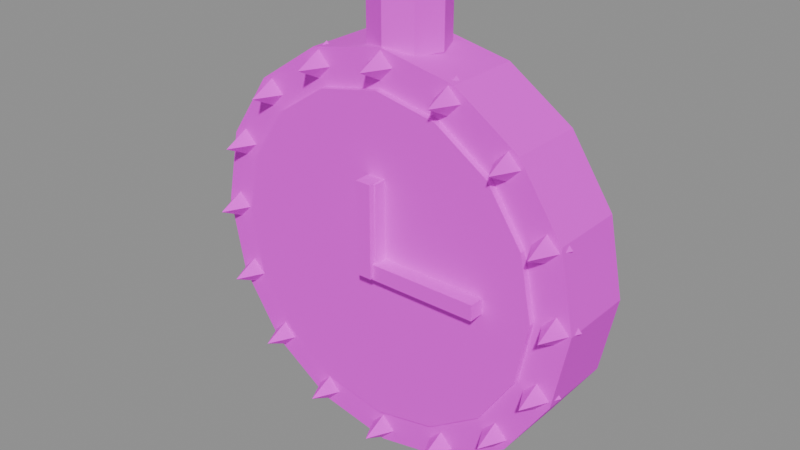 # Source: mdl_reloj_millonario.blend  (saved by Blender 5.3.31; exported with 4.5.12 LTS)
import bpy
from mathutils import Matrix  # noqa: F401  (used for matrix-valued properties, if any)

bpy.ops.wm.read_factory_settings(use_empty=True)
scene = bpy.context.scene
scene.name = 'Scene'

# ---- images (referenced by path relative to the original .blend; pixels are not part of the script)
import os
ASSET_DIR = os.environ.get("B2B_ASSET_DIR", "")  # directory of the original .blend (textures are referenced by path, not embedded)
HERE = os.path.dirname(os.path.abspath(__file__))  # packed textures are extracted next to this script under _unpacked/

def load_image(name, relpath, width, height, colorspace="sRGB"):
    """Load a texture the original file referenced (path relative to the .blend, or extracted next to this script)."""
    p = next((c for c in (os.path.join(HERE, relpath), os.path.join(ASSET_DIR, relpath)) if relpath and os.path.exists(c)), "")
    if p:
        img = bpy.data.images.load(p, check_existing=True)
        img.name = name
    else:  # same state as the original file: an image datablock whose file is absent (Cycles renders it pink)
        img = bpy.data.images.new(name, width, height)
        img.source = "FILE"
        img.filepath = "//" + (relpath or name)
    img.colorspace_settings.name = colorspace
    return img
img_tex_paleta = load_image('tex_paleta', 'tex_paleta.png', 1024, 1024, 'sRGB')

# ---- materials (node trees are filled in below, after node groups)
mat_mat_paleta = bpy.data.materials.new('mat_paleta')

# ---- material node trees
mat_mat_paleta.use_nodes = True; mat_mat_paleta.node_tree.nodes.clear()
_N = mat_mat_paleta.node_tree.nodes; _L = mat_mat_paleta.node_tree.links
n0 = _N.new('ShaderNodeBsdfPrincipled'); n0.name = 'Principled BSDF'; n0.location = (-200, 100)
n0.inputs[2].default_value = 0.8
n0.inputs[10].default_value = 0.005
n1 = _N.new('ShaderNodeOutputMaterial'); n1.name = 'Material Output'; n1.location = (200, 100)
n2 = _N.new('ShaderNodeTexImage'); n2.name = 'Image Texture'; n2.location = (0, 0)
n2.image = img_tex_paleta
n2.interpolation = 'Closest'
_L.new(n0.outputs[0], n1.inputs[0])
_L.new(n2.outputs[0], n0.inputs[0])
n1.is_active_output = True

# ---- meshes
me_cylinder = bpy.data.meshes.new('Cylinder')
me_cylinder.from_pydata([(0.0, 0.125, 1.4), (0.0, -0.125, 1.4), (0.2487, 0.125, 1.351), (0.2487, -0.125, 1.351), (0.4596, 0.125, 1.21), (0.4596, -0.125, 1.21), (0.6005, 0.125, 0.9987), (0.6005, -0.125, 0.9987), (0.65, 0.125, 0.75), (0.65, -0.125, 0.75), (0.6005, 0.125, 0.5013), (0.6005, -0.125, 0.5013), (0.4596, 0.125, 0.2904), (0.4596, -0.125, 0.2904), (0.2487, 0.125, 0.1495), (0.2487, -0.125, 0.1495), (0.0, 0.125, 0.1), (0.0, -0.125, 0.1), (-0.2487, 0.125, 0.1495), (-0.2487, -0.125, 0.1495), (-0.4596, 0.125, 0.2904), (-0.4596, -0.125, 0.2904), (-0.6005, 0.125, 0.5013), (-0.6005, -0.125, 0.5013), (-0.65, 0.125, 0.75), (-0.65, -0.125, 0.75), (-0.6005, 0.125, 0.9987), (-0.6005, -0.125, 0.9987), (-0.4596, 0.125, 1.21), (-0.4596, -0.125, 1.21), (-0.2487, 0.125, 1.351), (-0.2487, -0.125, 1.351), (0.0, 0.125, 1.283), (0.0, -0.145, 1.283), (0.204, 0.125, 1.242), (0.204, -0.145, 1.242), (0.3769, 0.125, 1.127), (0.3769, -0.145, 1.127), (0.4924, 0.125, 0.954), (0.4924, -0.145, 0.954), (0.533, 0.125, 0.75), (0.533, -0.145, 0.75), (0.4924, 0.125, 0.546), (0.4924, -0.145, 0.546), (0.3769, 0.125, 0.3731), (0.3769, -0.145, 0.3731), (0.204, 0.125, 0.2576), (0.204, -0.145, 0.2576), (0.0, 0.125, 0.217), (0.0, -0.145, 0.217), (-0.204, 0.125, 0.2576), (-0.204, -0.145, 0.2576), (-0.3769, 0.125, 0.3731), (-0.3769, -0.145, 0.3731), (-0.4924, 0.125, 0.546), (-0.4924, -0.145, 0.546), (-0.533, 0.125, 0.75), (-0.533, -0.145, 0.75), (-0.4924, 0.125, 0.954), (-0.4924, -0.145, 0.954), (-0.3769, 0.125, 1.127), (-0.3769, -0.145, 1.127), (-0.204, 0.125, 1.242), (-0.204, -0.145, 1.242), (-0.03, -0.185, 0.7337), (-0.03, -0.185, 1.026), (-0.03, -0.135, 0.7337), (-0.03, -0.135, 1.026), (0.03, -0.185, 0.7337), (0.03, -0.185, 1.026), (0.03, -0.135, 0.7337), (0.03, -0.135, 1.026), (-0.013, -0.195, 0.725), (-0.013, -0.195, 0.775), (-0.013, -0.145, 0.725), (-0.013, -0.145, 0.775), (0.377, -0.195, 0.725), (0.377, -0.195, 0.775), (0.377, -0.145, 0.725), (0.377, -0.145, 0.775), (0.6, -0.09, 0.81), (0.66, -0.09, 0.75), (0.6, -0.09, 0.69), (0.54, -0.09, 0.75), (0.6, -0.21, 0.75), (0.5543, -0.09, 1.04), (0.6143, -0.09, 0.9796), (0.5543, -0.09, 0.9196), (0.4943, -0.09, 0.9796), (0.5543, -0.21, 0.9796), (0.4243, -0.09, 1.234), (0.4843, -0.09, 1.174), (0.4243, -0.09, 1.114), (0.3643, -0.09, 1.174), (0.4243, -0.21, 1.174), (0.2296, -0.09, 1.364), (0.2896, -0.09, 1.304), (0.2296, -0.09, 1.244), (0.1696, -0.09, 1.304), (0.2296, -0.21, 1.304), (3.674e-17, -0.09, 1.41), (0.06, -0.09, 1.35), (3.674e-17, -0.09, 1.29), (-0.06, -0.09, 1.35), (3.674e-17, -0.21, 1.35), (-0.2296, -0.09, 1.364), (-0.1696, -0.09, 1.304), (-0.2296, -0.09, 1.244), (-0.2896, -0.09, 1.304), (-0.2296, -0.21, 1.304), (-0.4243, -0.09, 1.234), (-0.3643, -0.09, 1.174), (-0.4243, -0.09, 1.114), (-0.4843, -0.09, 1.174), (-0.4243, -0.21, 1.174), (-0.5543, -0.09, 1.04), (-0.4943, -0.09, 0.9796), (-0.5543, -0.09, 0.9196), (-0.6143, -0.09, 0.9796), (-0.5543, -0.21, 0.9796), (-0.6, -0.09, 0.81), (-0.54, -0.09, 0.75), (-0.6, -0.09, 0.69), (-0.66, -0.09, 0.75), (-0.6, -0.21, 0.75), (-0.5543, -0.09, 0.5804), (-0.4943, -0.09, 0.5204), (-0.5543, -0.09, 0.4604), (-0.6143, -0.09, 0.5204), (-0.5543, -0.21, 0.5204), (-0.4243, -0.09, 0.3857), (-0.3643, -0.09, 0.3257), (-0.4243, -0.09, 0.2657), (-0.4843, -0.09, 0.3257), (-0.4243, -0.21, 0.3257), (-0.2296, -0.09, 0.2557), (-0.1696, -0.09, 0.1957), (-0.2296, -0.09, 0.1357), (-0.2896, -0.09, 0.1957), (-0.2296, -0.21, 0.1957), (-1.102e-16, -0.09, 0.21), (0.06, -0.09, 0.15), (-1.102e-16, -0.09, 0.09), (-0.06, -0.09, 0.15), (-1.102e-16, -0.21, 0.15), (0.2296, -0.09, 0.2557), (0.2896, -0.09, 0.1957), (0.2296, -0.09, 0.1357), (0.1696, -0.09, 0.1957), (0.2296, -0.21, 0.1957), (0.4243, -0.09, 0.3857), (0.4843, -0.09, 0.3257), (0.4243, -0.09, 0.2657), (0.3643, -0.09, 0.3257), (0.4243, -0.21, 0.3257), (0.5543, -0.09, 0.5804), (0.6143, -0.09, 0.5204), (0.5543, -0.09, 0.4604), (0.4943, -0.09, 0.5204), (0.5543, -0.21, 0.5204), (-0.025, -0.205, 0.73), (-0.025, -0.205, 1.03), (-0.025, -0.155, 0.73), (-0.025, -0.155, 1.03), (0.025, -0.205, 0.73), (0.025, -0.205, 1.03), (0.025, -0.155, 0.73), (0.025, -0.155, 1.03), (0.0, 0.12, 1.38), (0.0, 0.12, 1.58), (0.08485, 0.08485, 1.38), (0.08485, 0.08485, 1.58), (0.12, 0.0, 1.38), (0.12, 0.0, 1.58), (0.08485, -0.08485, 1.38), (0.08485, -0.08485, 1.58), (0.0, -0.12, 1.38), (0.0, -0.12, 1.58), (-0.08485, -0.08485, 1.38), (-0.08485, -0.08485, 1.58), (-0.12, 0.0, 1.38), (-0.12, 0.0, 1.58), (-0.08485, 0.08485, 1.38), (-0.08485, 0.08485, 1.58)], [], [(0, 1, 3, 2), (2, 3, 5, 4), (4, 5, 7, 6), (6, 7, 9, 8), (8, 9, 11, 10), (10, 11, 13, 12), (12, 13, 15, 14), (14, 15, 17, 16), (16, 17, 19, 18), (18, 19, 21, 20), (20, 21, 23, 22), (22, 23, 25, 24), (24, 25, 27, 26), (26, 27, 29, 28), (3, 1, 31, 29, 27, 25, 23, 21, 19, 17, 15, 13, 11, 9, 7, 5), (28, 29, 31, 30), (30, 31, 1, 0), (0, 2, 4, 6, 8, 10, 12, 14, 16, 18, 20, 22, 24, 26, 28, 30), (32, 33, 35, 34), (34, 35, 37, 36), (36, 37, 39, 38), (38, 39, 41, 40), (40, 41, 43, 42), (42, 43, 45, 44), (44, 45, 47, 46), (46, 47, 49, 48), (48, 49, 51, 50), (50, 51, 53, 52), (52, 53, 55, 54), (54, 55, 57, 56), (56, 57, 59, 58), (58, 59, 61, 60), (35, 33, 63, 61, 59, 57, 55, 53, 51, 49, 47, 45, 43, 41, 39, 37), (60, 61, 63, 62), (62, 63, 33, 32), (32, 34, 36, 38, 40, 42, 44, 46, 48, 50, 52, 54, 56, 58, 60, 62), (64, 65, 67, 66), (66, 67, 71, 70), (70, 71, 69, 68), (68, 69, 65, 64), (66, 70, 68, 64), (71, 67, 65, 69), (72, 73, 75, 74), (74, 75, 79, 78), (78, 79, 77, 76), (76, 77, 73, 72), (74, 78, 76, 72), (79, 75, 73, 77), (80, 84, 81), (81, 84, 82), (80, 81, 82, 83), (82, 84, 83), (83, 84, 80), (85, 89, 86), (86, 89, 87), (85, 86, 87, 88), (87, 89, 88), (88, 89, 85), (90, 94, 91), (91, 94, 92), (90, 91, 92, 93), (92, 94, 93), (93, 94, 90), (95, 99, 96), (96, 99, 97), (95, 96, 97, 98), (97, 99, 98), (98, 99, 95), (100, 104, 101), (101, 104, 102), (100, 101, 102, 103), (102, 104, 103), (103, 104, 100), (105, 109, 106), (106, 109, 107), (105, 106, 107, 108), (107, 109, 108), (108, 109, 105), (110, 114, 111), (111, 114, 112), (110, 111, 112, 113), (112, 114, 113), (113, 114, 110), (115, 119, 116), (116, 119, 117), (115, 116, 117, 118), (117, 119, 118), (118, 119, 115), (120, 124, 121), (121, 124, 122), (120, 121, 122, 123), (122, 124, 123), (123, 124, 120), (125, 129, 126), (126, 129, 127), (125, 126, 127, 128), (127, 129, 128), (128, 129, 125), (130, 134, 131), (131, 134, 132), (130, 131, 132, 133), (132, 134, 133), (133, 134, 130), (135, 139, 136), (136, 139, 137), (135, 136, 137, 138), (137, 139, 138), (138, 139, 135), (140, 144, 141), (141, 144, 142), (140, 141, 142, 143), (142, 144, 143), (143, 144, 140), (145, 149, 146), (146, 149, 147), (145, 146, 147, 148), (147, 149, 148), (148, 149, 145), (150, 154, 151), (151, 154, 152), (150, 151, 152, 153), (152, 154, 153), (153, 154, 150), (155, 159, 156), (156, 159, 157), (155, 156, 157, 158), (157, 159, 158), (158, 159, 155), (160, 161, 163, 162), (162, 163, 167, 166), (166, 167, 165, 164), (164, 165, 161, 160), (162, 166, 164, 160), (167, 163, 161, 165), (168, 169, 171, 170), (170, 171, 173, 172), (172, 173, 175, 174), (174, 175, 177, 176), (176, 177, 179, 178), (178, 179, 181, 180), (171, 169, 183, 181, 179, 177, 175, 173), (180, 181, 183, 182), (182, 183, 169, 168), (168, 170, 172, 174, 176, 178, 180, 182)])
_uv = me_cylinder.uv_layers.new(name='UVMap')
_uv.uv.foreach_set('vector', [0.625, 0.375, 0.625, 0.375, 0.625, 0.375, 0.625, 0.375, 0.625, 0.375, 0.625, 0.375, 0.625, 0.375, 0.625, 0.375, 0.625, 0.375, 0.625, 0.375, 0.625, 0.375, 0.625, 0.375, 0.625, 0.375, 0.625, 0.375, 0.625, 0.375, 0.625, 0.375, 0.625, 0.375, 0.625, 0.375, 0.625, 0.375, 0.625, 0.375, 0.625, 0.375, 0.625, 0.375, 0.625, 0.375, 0.625, 0.375, 0.625, 0.375, 0.625, 0.375, 0.625, 0.375, 0.625, 0.375, 0.625, 0.375, 0.625, 0.375, 0.625, 0.375, 0.625, 0.375, 0.625, 0.375, 0.625, 0.375, 0.625, 0.375, 0.625, 0.375, 0.625, 0.375, 0.625, 0.375, 0.625, 0.375, 0.625, 0.375, 0.625, 0.375, 0.625, 0.375, 0.625, 0.375, 0.625, 0.375, 0.625, 0.375, 0.625, 0.375, 0.625, 0.375, 0.625, 0.375, 0.625, 0.375, 0.625, 0.375, 0.625, 0.375, 0.625, 0.375, 0.625, 0.375, 0.625, 0.375, 0.625, 0.375, 0.625, 0.375, 0.625, 0.375, 0.625, 0.375, 0.625, 0.375, 0.625, 0.375, 0.625, 0.375, 0.625, 0.375, 0.625, 0.375, 0.625, 0.375, 0.625, 0.375, 0.625, 0.375, 0.625, 0.375, 0.625, 0.375, 0.625, 0.375, 0.625, 0.375, 0.625, 0.375, 0.625, 0.375, 0.625, 0.375, 0.625, 0.375, 0.625, 0.375, 0.625, 0.375, 0.625, 0.375, 0.625, 0.375, 0.625, 0.375, 0.625, 0.375, 0.625, 0.375, 0.625, 0.375, 0.625, 0.375, 0.625, 0.375, 0.625, 0.375, 0.625, 0.375, 0.625, 0.375, 0.625, 0.375, 0.625, 0.375, 0.625, 0.375, 0.625, 0.375, 0.625, 0.375, 0.625, 0.375, 0.625, 0.375, 0.625, 0.375, 0.625, 0.375, 0.125, 0.125, 0.125, 0.125, 0.125, 0.125, 0.125, 0.125, 0.125, 0.125, 0.125, 0.125, 0.125, 0.125, 0.125, 0.125, 0.125, 0.125, 0.125, 0.125, 0.125, 0.125, 0.125, 0.125, 0.125, 0.125, 0.125, 0.125, 0.125, 0.125, 0.125, 0.125, 0.125, 0.125, 0.125, 0.125, 0.125, 0.125, 0.125, 0.125, 0.125, 0.125, 0.125, 0.125, 0.125, 0.125, 0.125, 0.125, 0.125, 0.125, 0.125, 0.125, 0.125, 0.125, 0.125, 0.125, 0.125, 0.125, 0.125, 0.125, 0.125, 0.125, 0.125, 0.125, 0.125, 0.125, 0.125, 0.125, 0.125, 0.125, 0.125, 0.125, 0.125, 0.125, 0.125, 0.125, 0.125, 0.125, 0.125, 0.125, 0.125, 0.125, 0.125, 0.125, 0.125, 0.125, 0.125, 0.125, 0.125, 0.125, 0.125, 0.125, 0.125, 0.125, 0.125, 0.125, 0.125, 0.125, 0.125, 0.125, 0.125, 0.125, 0.125, 0.125, 0.125, 0.125, 0.125, 0.125, 0.125, 0.125, 0.125, 0.125, 0.125, 0.125, 0.125, 0.125, 0.125, 0.125, 0.125, 0.125, 0.125, 0.125, 0.125, 0.125, 0.125, 0.125, 0.125, 0.125, 0.125, 0.125, 0.125, 0.125, 0.125, 0.125, 0.125, 0.125, 0.125, 0.125, 0.125, 0.125, 0.125, 0.125, 0.125, 0.125, 0.125, 0.125, 0.125, 0.125, 0.125, 0.125, 0.125, 0.125, 0.125, 0.125, 0.125, 0.125, 0.125, 0.125, 0.125, 0.125, 0.125, 0.125, 0.125, 0.125, 0.125, 0.125, 0.125, 0.125, 0.125, 0.125, 0.125, 0.125, 0.125, 0.125, 0.125, 0.125, 0.125, 0.125, 0.125, 0.125, 0.125, 0.125, 0.125, 0.125, 0.125, 0.125, 0.125, 0.125, 0.125, 0.125, 0.125, 0.125, 0.125, 0.125, 0.125, 0.125, 0.125, 0.125, 0.125, 0.125, 0.125, 0.125, 0.125, 0.125, 0.125, 0.125, 0.125, 0.125, 0.125, 0.125, 0.125, 0.125, 0.125, 0.125, 0.125, 0.125, 0.125, 0.125, 0.125, 0.125, 0.125, 0.125, 0.125, 0.125, 0.125, 0.125, 0.125, 0.125, 0.125, 0.125, 0.125, 0.125, 0.125, 0.125, 0.125, 0.125, 0.125, 0.125, 0.125, 0.125, 0.125, 0.125, 0.125, 0.125, 0.125, 0.125, 0.125, 0.125, 0.125, 0.125, 0.125, 0.125, 0.125, 0.125, 0.125, 0.125, 0.125, 0.125, 0.125, 0.125, 0.125, 0.125, 0.125, 0.125, 0.125, 0.125, 0.125, 0.125, 0.125, 0.125, 0.125, 0.125, 0.125, 0.125, 0.125, 0.125, 0.125, 0.125, 0.125, 0.125, 0.125, 0.125, 0.125, 0.125, 0.125, 0.125, 0.125, 0.125, 0.875, 0.125, 0.875, 0.125, 0.875, 0.125, 0.875, 0.125, 0.875, 0.125, 0.875, 0.125, 0.875, 0.125, 0.875, 0.125, 0.875, 0.125, 0.875, 0.125, 0.875, 0.125, 0.875, 0.125, 0.875, 0.125, 0.875, 0.125, 0.875, 0.125, 0.875, 0.125, 0.875, 0.125, 0.875, 0.125, 0.875, 0.125, 0.875, 0.125, 0.875, 0.125, 0.875, 0.125, 0.875, 0.125, 0.875, 0.125, 0.875, 0.125, 0.875, 0.125, 0.875, 0.125, 0.875, 0.125, 0.875, 0.125, 0.875, 0.125, 0.875, 0.125, 0.875, 0.125, 0.875, 0.125, 0.875, 0.125, 0.875, 0.125, 0.875, 0.125, 0.875, 0.125, 0.875, 0.125, 0.875, 0.125, 0.875, 0.125, 0.875, 0.125, 0.875, 0.125, 0.875, 0.125, 0.875, 0.125, 0.875, 0.125, 0.875, 0.125, 0.875, 0.125, 0.875, 0.125, 0.875, 0.125, 0.875, 0.125, 0.875, 0.125, 0.875, 0.125, 0.875, 0.125, 0.875, 0.125, 0.875, 0.125, 0.875, 0.125, 0.875, 0.125, 0.875, 0.125, 0.875, 0.125, 0.875, 0.125, 0.875, 0.125, 0.875, 0.125, 0.875, 0.125, 0.875, 0.125, 0.875, 0.125, 0.875, 0.125, 0.875, 0.125, 0.875, 0.125, 0.875, 0.125, 0.875, 0.125, 0.875, 0.125, 0.875, 0.125, 0.875, 0.125, 0.875, 0.125, 0.875, 0.125, 0.875, 0.125, 0.875, 0.125, 0.875, 0.125, 0.875, 0.125, 0.875, 0.125, 0.875, 0.125, 0.875, 0.125, 0.875, 0.125, 0.875, 0.125, 0.875, 0.125, 0.875, 0.125, 0.875, 0.125, 0.875, 0.125, 0.875, 0.125, 0.875, 0.125, 0.875, 0.125, 0.875, 0.125, 0.875, 0.125, 0.875, 0.125, 0.875, 0.125, 0.875, 0.125, 0.875, 0.125, 0.875, 0.125, 0.875, 0.125, 0.875, 0.125, 0.875, 0.125, 0.875, 0.125, 0.875, 0.125, 0.875, 0.125, 0.875, 0.125, 0.875, 0.125, 0.875, 0.125, 0.875, 0.125, 0.875, 0.125, 0.875, 0.125, 0.875, 0.125, 0.875, 0.125, 0.875, 0.125, 0.875, 0.125, 0.875, 0.125, 0.875, 0.125, 0.875, 0.125, 0.875, 0.125, 0.875, 0.125, 0.875, 0.125, 0.875, 0.125, 0.875, 0.125, 0.875, 0.125, 0.875, 0.125, 0.875, 0.125, 0.875, 0.125, 0.875, 0.125, 0.875, 0.125, 0.875, 0.125, 0.875, 0.125, 0.875, 0.125, 0.875, 0.125, 0.875, 0.125, 0.875, 0.125, 0.875, 0.125, 0.875, 0.125, 0.875, 0.125, 0.875, 0.125, 0.875, 0.125, 0.875, 0.125, 0.875, 0.125, 0.875, 0.125, 0.875, 0.125, 0.875, 0.125, 0.875, 0.125, 0.875, 0.125, 0.875, 0.125, 0.875, 0.125, 0.875, 0.125, 0.875, 0.125, 0.875, 0.125, 0.875, 0.125, 0.875, 0.125, 0.875, 0.125, 0.875, 0.125, 0.875, 0.125, 0.875, 0.125, 0.875, 0.125, 0.875, 0.125, 0.875, 0.125, 0.875, 0.125, 0.875, 0.125, 0.875, 0.125, 0.875, 0.125, 0.875, 0.125, 0.875, 0.125, 0.875, 0.125, 0.875, 0.125, 0.875, 0.125, 0.875, 0.125, 0.875, 0.125, 0.875, 0.125, 0.875, 0.125, 0.875, 0.125, 0.875, 0.125, 0.875, 0.125, 0.875, 0.125, 0.875, 0.125, 0.875, 0.125, 0.875, 0.125, 0.875, 0.125, 0.875, 0.125, 0.875, 0.125, 0.875, 0.125, 0.875, 0.125, 0.875, 0.125, 0.875, 0.125, 0.875, 0.125, 0.875, 0.125, 0.875, 0.125, 0.875, 0.125, 0.875, 0.125, 0.875, 0.125, 0.875, 0.125, 0.875, 0.125, 0.875, 0.125, 0.875, 0.125, 0.875, 0.125, 0.875, 0.125, 0.875, 0.125, 0.875, 0.125, 0.875, 0.125, 0.875, 0.125, 0.875, 0.125, 0.875, 0.125, 0.875, 0.125, 0.875, 0.125, 0.875, 0.125, 0.875, 0.125, 0.875, 0.125, 0.875, 0.125, 0.875, 0.125, 0.875, 0.125, 0.875, 0.125, 0.875, 0.125, 0.875, 0.125, 0.875, 0.125, 0.875, 0.125, 0.875, 0.125, 0.875, 0.125, 0.875, 0.125, 0.875, 0.125, 0.875, 0.125, 0.875, 0.125, 0.875, 0.125, 0.875, 0.125, 0.875, 0.125, 0.875, 0.125, 0.875, 0.125, 0.875, 0.125, 0.875, 0.125, 0.875, 0.125, 0.875, 0.125, 0.875, 0.125, 0.875, 0.125, 0.875, 0.125, 0.875, 0.125, 0.875, 0.125, 0.875, 0.125, 0.875, 0.125, 0.875, 0.125, 0.875, 0.125, 0.875, 0.125, 0.875, 0.125, 0.875, 0.125, 0.875, 0.125, 0.875, 0.125, 0.875, 0.125, 0.875, 0.125, 0.875, 0.125, 0.875, 0.125, 0.875, 0.125, 0.875, 0.125, 0.875, 0.125, 0.875, 0.125, 0.875, 0.125, 0.625, 0.375, 0.625, 0.375, 0.625, 0.375, 0.625, 0.375, 0.625, 0.375, 0.625, 0.375, 0.625, 0.375, 0.625, 0.375, 0.625, 0.375, 0.625, 0.375, 0.625, 0.375, 0.625, 0.375, 0.625, 0.375, 0.625, 0.375, 0.625, 0.375, 0.625, 0.375, 0.625, 0.375, 0.625, 0.375, 0.625, 0.375, 0.625, 0.375, 0.625, 0.375, 0.625, 0.375, 0.625, 0.375, 0.625, 0.375, 0.625, 0.375, 0.625, 0.375, 0.625, 0.375, 0.625, 0.375, 0.625, 0.375, 0.625, 0.375, 0.625, 0.375, 0.625, 0.375, 0.625, 0.375, 0.625, 0.375, 0.625, 0.375, 0.625, 0.375, 0.625, 0.375, 0.625, 0.375, 0.625, 0.375, 0.625, 0.375, 0.625, 0.375, 0.625, 0.375, 0.625, 0.375, 0.625, 0.375, 0.625, 0.375, 0.625, 0.375, 0.625, 0.375, 0.625, 0.375, 0.625, 0.375, 0.625, 0.375, 0.625, 0.375, 0.625, 0.375, 0.625, 0.375, 0.625, 0.375, 0.625, 0.375, 0.625, 0.375, 0.625, 0.375, 0.625, 0.375, 0.625, 0.375, 0.625, 0.375, 0.625, 0.375, 0.625, 0.375, 0.625, 0.375, 0.625, 0.375, 0.625, 0.375, 0.625, 0.375, 0.625, 0.375, 0.625, 0.375, 0.625, 0.375, 0.625, 0.375, 0.625, 0.375, 0.625, 0.375])
me_cylinder.materials.append(mat_mat_paleta)
me_cylinder.update()

# ---- objects
ob_mdl_reloj_millonario = bpy.data.objects.new('mdl_reloj_millonario', me_cylinder)

# ---- transforms, parenting, visibility, modifiers, constraints
ob_mdl_reloj_millonario.location = (0.0, 0.0, 0.0)

# ---- collection membership
scene.collection.objects.link(ob_mdl_reloj_millonario)

# ---- scene / render settings (as saved in the file)
scene.frame_start = 1; scene.frame_end = 250; scene.frame_set(1)
scene.render.engine = 'BLENDER_EEVEE_NEXT'
scene.render.bake_bias = 0.0
scene.render.bake_samples = 0
scene.render.compositor_device = 'GPU'
scene.eevee.use_volume_custom_range = False
scene.eevee.fast_gi_thickness_near = 0.1
scene.eevee.fast_gi_thickness_far = 0.0
scene.eevee.ray_tracing_options.screen_trace_thickness = 0.1
bpy.context.view_layer.update()

# ---- added for rendering (the .blend has no active camera and no usable light): camera, sun + grey world if the file has none
cam_auto = bpy.data.cameras.new('AutoCamera')
cam_auto.lens = 50.0
cam_auto.sensor_width = 36.0
cam_auto.clip_end = 1000.0
ob_auto_camera = bpy.data.objects.new('AutoCamera', cam_auto)
scene.collection.objects.link(ob_auto_camera)
ob_auto_camera.location = (1.86765, -2.28368, 2.32912)
ob_auto_camera.rotation_euler = (1.09748, -7.21219e-08, 0.694738)
scene.camera = ob_auto_camera
light_auto_sun = bpy.data.lights.new('AutoSun', 'SUN')
light_auto_sun.energy = 3.0
light_auto_sun.angle = 0.0523599
ob_auto_sun = bpy.data.objects.new('AutoSun', light_auto_sun)
scene.collection.objects.link(ob_auto_sun)
ob_auto_sun.rotation_euler = (0.872665, 0.174533, 0.523599)
if scene.world is None:
    world_auto = bpy.data.worlds.new('AutoWorld')
    world_auto.color = (0.3, 0.3, 0.3)
    scene.world = world_auto
bpy.context.view_layer.update()

